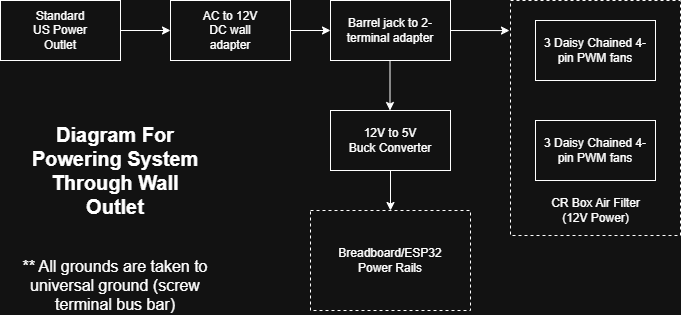

The diagram above was exported from draw.io. Its source (the exported page's mxGraphModel, read from the mxfile embedded in the PNG):
<mxGraphModel dx="1414" dy="743" grid="1" gridSize="10" guides="1" tooltips="1" connect="1" arrows="1" fold="1" page="1" pageScale="1" pageWidth="850" pageHeight="1100" math="0" shadow="0">
  <root>
    <mxCell id="0" />
    <mxCell id="1" parent="0" />
    <mxCell id="9ceMsrYqJFeQ-DXRAn14-3" parent="1" style="rounded=0;whiteSpace=wrap;html=1;" value="" vertex="1">
      <mxGeometry height="60" width="120" x="50" y="190" as="geometry" />
    </mxCell>
    <mxCell id="9ceMsrYqJFeQ-DXRAn14-4" parent="1" style="text;html=1;whiteSpace=wrap;strokeColor=none;fillColor=none;align=center;verticalAlign=middle;rounded=0;" value="Standard US Power Outlet" vertex="1">
      <mxGeometry height="30" width="60" x="80" y="205" as="geometry" />
    </mxCell>
    <mxCell id="9ceMsrYqJFeQ-DXRAn14-5" edge="1" parent="1" style="endArrow=classic;html=1;rounded=0;" target="9ceMsrYqJFeQ-DXRAn14-6" value="">
      <mxGeometry height="50" relative="1" width="50" as="geometry">
        <mxPoint x="170" y="220" as="sourcePoint" />
        <mxPoint x="220" y="220" as="targetPoint" />
      </mxGeometry>
    </mxCell>
    <mxCell id="9ceMsrYqJFeQ-DXRAn14-6" parent="1" style="rounded=0;whiteSpace=wrap;html=1;" value="" vertex="1">
      <mxGeometry height="60" width="120" x="220" y="190" as="geometry" />
    </mxCell>
    <mxCell id="9ceMsrYqJFeQ-DXRAn14-7" parent="1" style="text;html=1;whiteSpace=wrap;strokeColor=none;fillColor=none;align=center;verticalAlign=middle;rounded=0;" value="AC to 12V DC wall adapter" vertex="1">
      <mxGeometry height="30" width="60" x="250" y="205" as="geometry" />
    </mxCell>
    <mxCell id="9ceMsrYqJFeQ-DXRAn14-9" parent="1" style="rounded=0;whiteSpace=wrap;html=1;" value="" vertex="1">
      <mxGeometry height="60" width="120" x="585" y="210" as="geometry" />
    </mxCell>
    <mxCell id="9ceMsrYqJFeQ-DXRAn14-11" parent="1" style="rounded=0;whiteSpace=wrap;html=1;" value="" vertex="1">
      <mxGeometry height="60" width="120" x="585" y="310" as="geometry" />
    </mxCell>
    <mxCell id="9ceMsrYqJFeQ-DXRAn14-12" parent="1" style="text;html=1;whiteSpace=wrap;strokeColor=none;fillColor=none;align=center;verticalAlign=middle;rounded=0;" value="3 Daisy Chained 4-pin PWM fans" vertex="1">
      <mxGeometry height="30" width="110" x="590" y="225" as="geometry" />
    </mxCell>
    <mxCell id="9ceMsrYqJFeQ-DXRAn14-13" parent="1" style="text;html=1;whiteSpace=wrap;strokeColor=none;fillColor=none;align=center;verticalAlign=middle;rounded=0;" value="3 Daisy Chained 4-pin PWM fans" vertex="1">
      <mxGeometry height="30" width="110" x="590" y="325" as="geometry" />
    </mxCell>
    <mxCell id="9ceMsrYqJFeQ-DXRAn14-15" parent="1" style="rounded=0;whiteSpace=wrap;html=1;dashed=1;fillColor=none;" value="" vertex="1">
      <mxGeometry height="235" width="170" x="560" y="190" as="geometry" />
    </mxCell>
    <mxCell id="9ceMsrYqJFeQ-DXRAn14-16" parent="1" style="text;html=1;whiteSpace=wrap;strokeColor=none;fillColor=none;align=center;verticalAlign=middle;rounded=0;" value="CR Box Air Filter&lt;div&gt;(12V Power)&lt;/div&gt;" vertex="1">
      <mxGeometry height="30" width="145" x="572.5" y="385" as="geometry" />
    </mxCell>
    <mxCell id="9ceMsrYqJFeQ-DXRAn14-17" edge="1" parent="1" style="endArrow=classic;html=1;rounded=0;" value="">
      <mxGeometry height="50" relative="1" width="50" as="geometry">
        <mxPoint x="439.5" y="250" as="sourcePoint" />
        <mxPoint x="439.5" y="300" as="targetPoint" />
      </mxGeometry>
    </mxCell>
    <mxCell id="9ceMsrYqJFeQ-DXRAn14-18" edge="1" parent="1" style="endArrow=classic;html=1;rounded=0;" value="">
      <mxGeometry height="50" relative="1" width="50" as="geometry">
        <mxPoint x="340" y="220" as="sourcePoint" />
        <mxPoint x="380" y="220" as="targetPoint" />
      </mxGeometry>
    </mxCell>
    <mxCell id="9ceMsrYqJFeQ-DXRAn14-19" parent="1" style="rounded=0;whiteSpace=wrap;html=1;" value="" vertex="1">
      <mxGeometry height="60" width="120" x="380" y="190" as="geometry" />
    </mxCell>
    <mxCell id="9ceMsrYqJFeQ-DXRAn14-20" parent="1" style="text;html=1;whiteSpace=wrap;strokeColor=none;fillColor=none;align=center;verticalAlign=middle;rounded=0;" value="Barrel jack to 2-terminal adapter" vertex="1">
      <mxGeometry height="30" width="100" x="390" y="205" as="geometry" />
    </mxCell>
    <mxCell id="9ceMsrYqJFeQ-DXRAn14-21" edge="1" parent="1" style="endArrow=classic;html=1;rounded=0;entryX=-0.006;entryY=0.128;entryDx=0;entryDy=0;entryPerimeter=0;" target="9ceMsrYqJFeQ-DXRAn14-15" value="">
      <mxGeometry height="50" relative="1" width="50" as="geometry">
        <mxPoint x="500" y="220" as="sourcePoint" />
        <mxPoint x="550" y="170" as="targetPoint" />
      </mxGeometry>
    </mxCell>
    <mxCell id="9ceMsrYqJFeQ-DXRAn14-22" parent="1" style="text;html=1;whiteSpace=wrap;strokeColor=none;fillColor=none;align=center;verticalAlign=middle;rounded=0;" value="&lt;font style=&quot;font-size: 20px;&quot;&gt;&lt;b style=&quot;&quot;&gt;Diagram For Powering System Through Wall Outlet&lt;/b&gt;&lt;/font&gt;" vertex="1">
      <mxGeometry height="30" width="170" x="80" y="345" as="geometry" />
    </mxCell>
    <mxCell id="9ceMsrYqJFeQ-DXRAn14-23" parent="1" style="rounded=0;whiteSpace=wrap;html=1;" value="" vertex="1">
      <mxGeometry height="60" width="120" x="380" y="300" as="geometry" />
    </mxCell>
    <mxCell id="9ceMsrYqJFeQ-DXRAn14-24" parent="1" style="text;html=1;whiteSpace=wrap;strokeColor=none;fillColor=none;align=center;verticalAlign=middle;rounded=0;" value="12V to 5V&lt;div&gt;Buck Converter&lt;/div&gt;" vertex="1">
      <mxGeometry height="30" width="100" x="390" y="315" as="geometry" />
    </mxCell>
    <mxCell id="9ceMsrYqJFeQ-DXRAn14-25" edge="1" parent="1" style="endArrow=classic;html=1;rounded=0;" value="">
      <mxGeometry height="50" relative="1" width="50" as="geometry">
        <mxPoint x="440" y="360" as="sourcePoint" />
        <mxPoint x="440" y="400" as="targetPoint" />
      </mxGeometry>
    </mxCell>
    <mxCell id="9ceMsrYqJFeQ-DXRAn14-28" parent="1" style="rounded=0;whiteSpace=wrap;html=1;dashed=1;fillColor=none;" value="" vertex="1">
      <mxGeometry height="100" width="160" x="360" y="400" as="geometry" />
    </mxCell>
    <mxCell id="9ceMsrYqJFeQ-DXRAn14-29" parent="1" style="text;html=1;whiteSpace=wrap;strokeColor=none;fillColor=none;align=center;verticalAlign=middle;rounded=0;" value="Breadboard/ESP32&lt;div&gt;Power Rails&lt;/div&gt;" vertex="1">
      <mxGeometry height="60" width="90" x="395" y="420" as="geometry" />
    </mxCell>
    <mxCell id="FWGgn2ZxZcV5So10OdAk-1" parent="1" style="text;html=1;whiteSpace=wrap;strokeColor=none;fillColor=none;align=center;verticalAlign=middle;rounded=0;" value="&lt;font style=&quot;font-size: 16px;&quot;&gt;** All grounds are taken to universal ground (screw terminal bus bar)&lt;/font&gt;" vertex="1">
      <mxGeometry height="30" width="190" x="70" y="460" as="geometry" />
    </mxCell>
  </root>
</mxGraphModel>